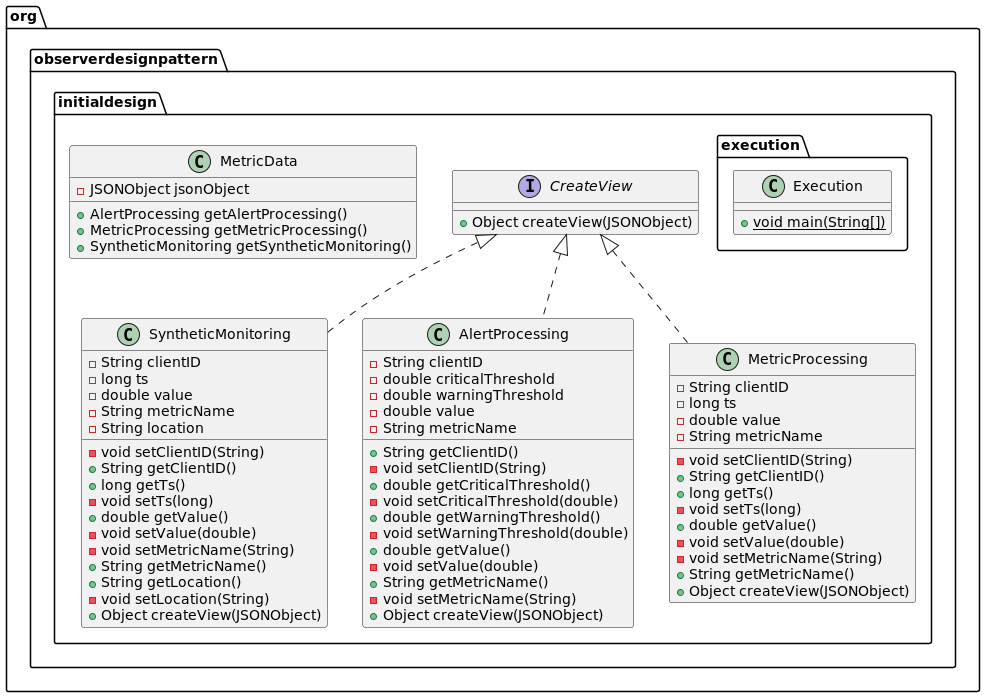

The diagram above was rendered by PlantUML. Its source (embedded in the PNG):
@startuml
class org.observerdesignpattern.initialdesign.SyntheticMonitoring {
- String clientID
- long ts
- double value
- String metricName
- String location
- void setClientID(String)
+ String getClientID()
+ long getTs()
- void setTs(long)
+ double getValue()
- void setValue(double)
- void setMetricName(String)
+ String getMetricName()
+ String getLocation()
- void setLocation(String)
+ Object createView(JSONObject)
}
interface org.observerdesignpattern.initialdesign.CreateView {
+ Object createView(JSONObject)
}
class org.observerdesignpattern.initialdesign.AlertProcessing {
- String clientID
- double criticalThreshold
- double warningThreshold
- double value
- String metricName
+ String getClientID()
- void setClientID(String)
+ double getCriticalThreshold()
- void setCriticalThreshold(double)
+ double getWarningThreshold()
- void setWarningThreshold(double)
+ double getValue()
- void setValue(double)
+ String getMetricName()
- void setMetricName(String)
+ Object createView(JSONObject)
}
class org.observerdesignpattern.initialdesign.MetricData {
- JSONObject jsonObject
+ AlertProcessing getAlertProcessing()
+ MetricProcessing getMetricProcessing()
+ SyntheticMonitoring getSyntheticMonitoring()
}
class org.observerdesignpattern.initialdesign.execution.Execution {
+ {static} void main(String[])
}
class org.observerdesignpattern.initialdesign.MetricProcessing {
- String clientID
- long ts
- double value
- String metricName
- void setClientID(String)
+ String getClientID()
+ long getTs()
- void setTs(long)
+ double getValue()
- void setValue(double)
- void setMetricName(String)
+ String getMetricName()
+ Object createView(JSONObject)
}


org.observerdesignpattern.initialdesign.CreateView <|.. org.observerdesignpattern.initialdesign.SyntheticMonitoring
org.observerdesignpattern.initialdesign.CreateView <|.. org.observerdesignpattern.initialdesign.AlertProcessing
org.observerdesignpattern.initialdesign.CreateView <|.. org.observerdesignpattern.initialdesign.MetricProcessing
@enduml